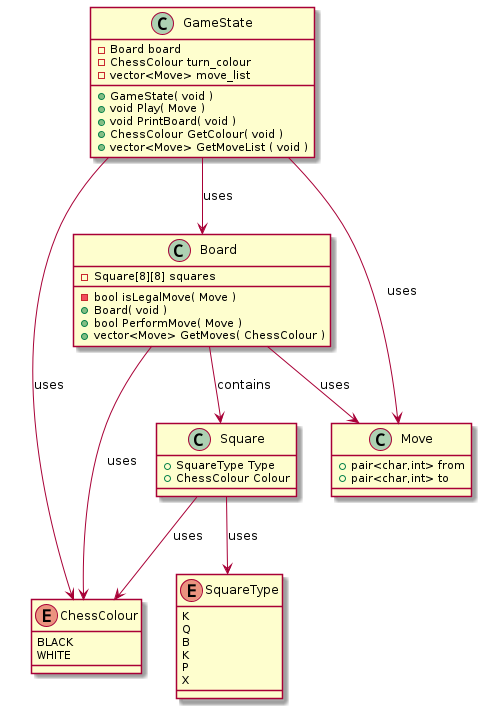

The diagram above was rendered by PlantUML. Its source (embedded in the PNG):
@startuml
enum ChessColour {
    BLACK
    WHITE
}
enum SquareType {
    K
    Q
    B
    K
    P
    X
}
class Square {
    +SquareType Type
    +ChessColour Colour
}
Square --> SquareType : uses
Square --> ChessColour : uses
class Board {
    -Square[8][8] squares
    -bool isLegalMove( Move )
    +Board( void )
    +bool PerformMove( Move )
    +vector<Move> GetMoves( ChessColour )
}
class Move {
    +pair<char,int> from
    +pair<char,int> to
}
Board --> Move : uses
Board --> Square : contains
Board --> ChessColour : uses
class GameState {
    -Board board
    -ChessColour turn_colour
    -vector<Move> move_list
    +GameState( void )
    +void Play( Move )
    +void PrintBoard( void )
    +ChessColour GetColour( void )
    +vector<Move> GetMoveList ( void )
}
GameState --> Board : uses
GameState --> ChessColour : uses
GameState --> Move : uses
@enduml